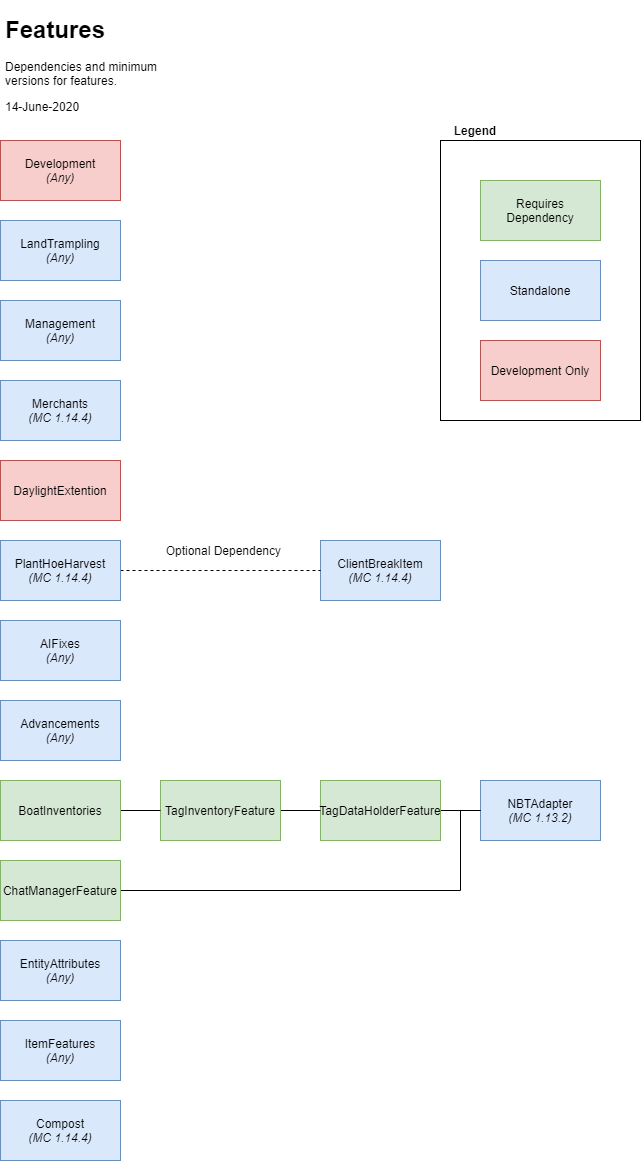

The diagram above was exported from draw.io. Its source (the exported page's mxGraphModel, read from the mxfile embedded in the PNG):
<mxGraphModel dx="1204" dy="2890" grid="1" gridSize="10" guides="1" tooltips="1" connect="1" arrows="1" fold="1" page="1" pageScale="1" pageWidth="850" pageHeight="1100" math="0" shadow="0">
  <root>
    <mxCell id="0" />
    <mxCell id="1" parent="0" />
    <mxCell id="3" value="Development&lt;br&gt;&lt;i&gt;(Any)&lt;/i&gt;" style="rounded=0;whiteSpace=wrap;html=1;fillColor=#f8cecc;strokeColor=#b85450;" vertex="1" parent="1">
      <mxGeometry x="40" y="40" width="120" height="60" as="geometry" />
    </mxCell>
    <mxCell id="4" value="NBTAdapter&lt;br&gt;&lt;i&gt;(MC 1.13.2)&lt;/i&gt;" style="rounded=0;whiteSpace=wrap;html=1;fillColor=#dae8fc;strokeColor=#6c8ebf;" vertex="1" parent="1">
      <mxGeometry x="520" y="680" width="120" height="60" as="geometry" />
    </mxCell>
    <mxCell id="20" style="edgeStyle=orthogonalEdgeStyle;rounded=0;orthogonalLoop=1;jettySize=auto;html=1;exitX=1;exitY=0.5;exitDx=0;exitDy=0;entryX=0;entryY=0.5;entryDx=0;entryDy=0;endArrow=none;endFill=0;" edge="1" parent="1" source="5" target="4">
      <mxGeometry relative="1" as="geometry" />
    </mxCell>
    <mxCell id="5" value="TagDataHolderFeature" style="rounded=0;whiteSpace=wrap;html=1;fillColor=#d5e8d4;strokeColor=#82b366;" vertex="1" parent="1">
      <mxGeometry x="360" y="680" width="120" height="60" as="geometry" />
    </mxCell>
    <mxCell id="21" style="edgeStyle=orthogonalEdgeStyle;rounded=0;orthogonalLoop=1;jettySize=auto;html=1;exitX=1;exitY=0.5;exitDx=0;exitDy=0;entryX=0;entryY=0.5;entryDx=0;entryDy=0;endArrow=none;endFill=0;" edge="1" parent="1" source="6" target="5">
      <mxGeometry relative="1" as="geometry" />
    </mxCell>
    <mxCell id="6" value="TagInventoryFeature" style="rounded=0;whiteSpace=wrap;html=1;fillColor=#d5e8d4;strokeColor=#82b366;" vertex="1" parent="1">
      <mxGeometry x="200" y="680" width="120" height="60" as="geometry" />
    </mxCell>
    <mxCell id="22" style="edgeStyle=orthogonalEdgeStyle;rounded=0;orthogonalLoop=1;jettySize=auto;html=1;exitX=1;exitY=0.5;exitDx=0;exitDy=0;entryX=0;entryY=0.5;entryDx=0;entryDy=0;endArrow=none;endFill=0;" edge="1" parent="1" source="7" target="6">
      <mxGeometry relative="1" as="geometry" />
    </mxCell>
    <mxCell id="7" value="BoatInventories" style="rounded=0;whiteSpace=wrap;html=1;fillColor=#d5e8d4;strokeColor=#82b366;" vertex="1" parent="1">
      <mxGeometry x="40" y="680" width="120" height="60" as="geometry" />
    </mxCell>
    <mxCell id="8" value="Advancements&lt;br&gt;&lt;i&gt;(Any)&lt;/i&gt;" style="rounded=0;whiteSpace=wrap;html=1;fillColor=#dae8fc;strokeColor=#6c8ebf;" vertex="1" parent="1">
      <mxGeometry x="40" y="600" width="120" height="60" as="geometry" />
    </mxCell>
    <mxCell id="9" value="AIFixes&lt;br&gt;&lt;i&gt;(Any)&lt;/i&gt;" style="rounded=0;whiteSpace=wrap;html=1;fillColor=#dae8fc;strokeColor=#6c8ebf;" vertex="1" parent="1">
      <mxGeometry x="40" y="520" width="120" height="60" as="geometry" />
    </mxCell>
    <mxCell id="23" style="edgeStyle=orthogonalEdgeStyle;rounded=0;orthogonalLoop=1;jettySize=auto;html=1;exitX=1;exitY=0.5;exitDx=0;exitDy=0;entryX=0;entryY=0.5;entryDx=0;entryDy=0;endArrow=none;endFill=0;" edge="1" parent="1" source="10" target="4">
      <mxGeometry relative="1" as="geometry">
        <Array as="points">
          <mxPoint x="500" y="790" />
          <mxPoint x="500" y="710" />
        </Array>
      </mxGeometry>
    </mxCell>
    <mxCell id="10" value="ChatManagerFeature" style="rounded=0;whiteSpace=wrap;html=1;fillColor=#d5e8d4;strokeColor=#82b366;" vertex="1" parent="1">
      <mxGeometry x="40" y="760" width="120" height="60" as="geometry" />
    </mxCell>
    <mxCell id="11" value="ClientBreakItem&lt;br&gt;&lt;i&gt;(MC 1.14.4)&lt;/i&gt;" style="rounded=0;whiteSpace=wrap;html=1;fillColor=#dae8fc;strokeColor=#6c8ebf;" vertex="1" parent="1">
      <mxGeometry x="360" y="440" width="120" height="60" as="geometry" />
    </mxCell>
    <mxCell id="12" value="DaylightExtention" style="rounded=0;whiteSpace=wrap;html=1;fillColor=#f8cecc;strokeColor=#b85450;" vertex="1" parent="1">
      <mxGeometry x="40" y="360" width="120" height="60" as="geometry" />
    </mxCell>
    <mxCell id="13" value="EntityAttributes&lt;br&gt;&lt;i&gt;(Any)&lt;/i&gt;" style="rounded=0;whiteSpace=wrap;html=1;fillColor=#dae8fc;strokeColor=#6c8ebf;" vertex="1" parent="1">
      <mxGeometry x="40" y="840" width="120" height="60" as="geometry" />
    </mxCell>
    <mxCell id="14" value="ItemFeatures&lt;br&gt;&lt;i&gt;(Any)&lt;/i&gt;" style="rounded=0;whiteSpace=wrap;html=1;fillColor=#dae8fc;strokeColor=#6c8ebf;" vertex="1" parent="1">
      <mxGeometry x="40" y="920" width="120" height="60" as="geometry" />
    </mxCell>
    <mxCell id="15" value="LandTrampling&lt;br&gt;&lt;i&gt;(Any)&lt;/i&gt;" style="rounded=0;whiteSpace=wrap;html=1;fillColor=#dae8fc;strokeColor=#6c8ebf;" vertex="1" parent="1">
      <mxGeometry x="40" y="120" width="120" height="60" as="geometry" />
    </mxCell>
    <mxCell id="16" value="Management&lt;br&gt;&lt;i&gt;(Any)&lt;/i&gt;" style="rounded=0;whiteSpace=wrap;html=1;fillColor=#dae8fc;strokeColor=#6c8ebf;" vertex="1" parent="1">
      <mxGeometry x="40" y="200" width="120" height="60" as="geometry" />
    </mxCell>
    <mxCell id="17" value="Merchants&lt;br&gt;&lt;i&gt;(MC 1.14.4)&lt;/i&gt;" style="rounded=0;whiteSpace=wrap;html=1;fillColor=#dae8fc;strokeColor=#6c8ebf;" vertex="1" parent="1">
      <mxGeometry x="40" y="280" width="120" height="60" as="geometry" />
    </mxCell>
    <mxCell id="24" style="edgeStyle=orthogonalEdgeStyle;rounded=0;orthogonalLoop=1;jettySize=auto;html=1;exitX=1;exitY=0.5;exitDx=0;exitDy=0;entryX=0;entryY=0.5;entryDx=0;entryDy=0;dashed=1;endArrow=none;endFill=0;" edge="1" parent="1" source="18" target="11">
      <mxGeometry relative="1" as="geometry" />
    </mxCell>
    <mxCell id="18" value="PlantHoeHarvest&lt;br&gt;&lt;i&gt;(MC 1.14.4)&lt;/i&gt;" style="rounded=0;whiteSpace=wrap;html=1;fillColor=#dae8fc;strokeColor=#6c8ebf;" vertex="1" parent="1">
      <mxGeometry x="40" y="440" width="120" height="60" as="geometry" />
    </mxCell>
    <mxCell id="19" value="Compost&lt;br&gt;&lt;i&gt;(MC 1.14.4)&lt;/i&gt;" style="rounded=0;whiteSpace=wrap;html=1;fillColor=#dae8fc;strokeColor=#6c8ebf;" vertex="1" parent="1">
      <mxGeometry x="40" y="1000" width="120" height="60" as="geometry" />
    </mxCell>
    <mxCell id="25" value="Optional Dependency&amp;nbsp;" style="text;html=1;strokeColor=none;fillColor=none;align=center;verticalAlign=middle;whiteSpace=wrap;rounded=0;" vertex="1" parent="1">
      <mxGeometry x="200" y="440" width="130" height="20" as="geometry" />
    </mxCell>
    <mxCell id="32" value="&lt;h1&gt;Features&lt;/h1&gt;&lt;p&gt;Dependencies and minimum versions for features.&lt;/p&gt;&lt;p&gt;&lt;span&gt;14-June-2020&lt;/span&gt;&lt;/p&gt;" style="text;html=1;strokeColor=none;fillColor=none;spacing=5;spacingTop=-20;whiteSpace=wrap;overflow=hidden;rounded=0;" vertex="1" parent="1">
      <mxGeometry x="40" y="-90" width="190" height="120" as="geometry" />
    </mxCell>
    <mxCell id="33" value="" style="group" vertex="1" connectable="0" parent="1">
      <mxGeometry x="480" y="20" width="200" height="300" as="geometry" />
    </mxCell>
    <mxCell id="30" value="" style="rounded=0;whiteSpace=wrap;html=1;fillColor=none;" vertex="1" parent="33">
      <mxGeometry y="20" width="200" height="280" as="geometry" />
    </mxCell>
    <mxCell id="26" value="Development Only" style="rounded=0;whiteSpace=wrap;html=1;fillColor=#f8cecc;strokeColor=#b85450;" vertex="1" parent="33">
      <mxGeometry x="40" y="220" width="120" height="60" as="geometry" />
    </mxCell>
    <mxCell id="28" value="Standalone" style="rounded=0;whiteSpace=wrap;html=1;fillColor=#dae8fc;strokeColor=#6c8ebf;" vertex="1" parent="33">
      <mxGeometry x="40" y="140" width="120" height="60" as="geometry" />
    </mxCell>
    <mxCell id="29" value="Requires Dependency" style="rounded=0;whiteSpace=wrap;html=1;fillColor=#d5e8d4;strokeColor=#82b366;" vertex="1" parent="33">
      <mxGeometry x="40" y="60" width="120" height="60" as="geometry" />
    </mxCell>
    <mxCell id="31" value="Legend" style="text;html=1;strokeColor=none;fillColor=none;align=center;verticalAlign=middle;whiteSpace=wrap;rounded=0;fontStyle=1" vertex="1" parent="33">
      <mxGeometry width="70" height="20" as="geometry" />
    </mxCell>
  </root>
</mxGraphModel>